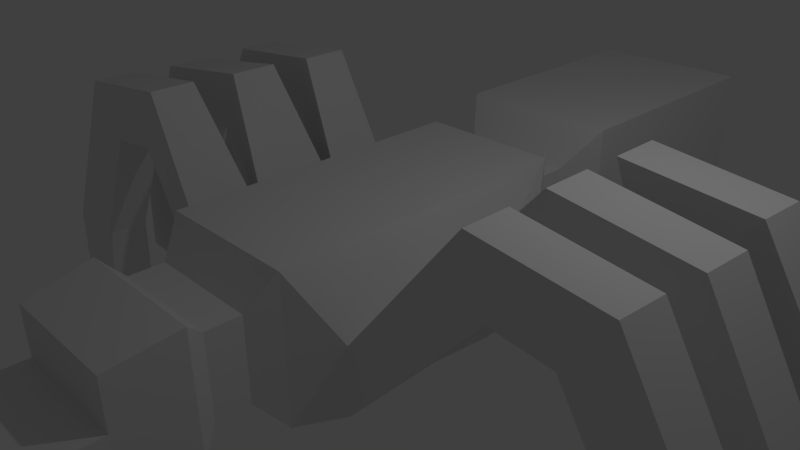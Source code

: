 # Source: Ant.blend  (saved by Blender 2.75.0; exported with 4.5.12 LTS)
import bpy
from mathutils import Matrix  # noqa: F401  (used for matrix-valued properties, if any)

bpy.ops.wm.read_factory_settings(use_empty=True)
scene = bpy.context.scene
scene.name = 'Scene'

# ---- collections
col_collection_1 = bpy.data.collections.new('Collection 1'); scene.collection.children.link(col_collection_1)

# ---- world
world_world = bpy.data.worlds.new('World'); scene.world = world_world
world_world.color = (0.05088, 0.05088, 0.05088)
world_world.use_sun_shadow = False
world_world.sun_shadow_jitter_overblur = 0.0
world_world.cycles.sampling_method = 'MANUAL'
world_world.cycles.sample_map_resolution = 256

# ---- cameras
cam_camera = bpy.data.cameras.new('Camera')
cam_camera.clip_end = 100.0
cam_camera.lens = 35.0
cam_camera.sensor_width = 32.0
cam_camera.sensor_height = 18.0
cam_camera.ortho_scale = 7.314
cam_camera.dof.focus_distance = 0.0
cam_camera.dof.aperture_fstop = 128.0

# ---- lights
light_lamp = bpy.data.lights.new('Lamp', 'POINT')
light_lamp.transmission_factor = 0.0
light_lamp.cutoff_distance = 30.0
light_lamp.energy = 100.0
light_lamp.shadow_buffer_clip_start = 1.001
light_lamp.shadow_soft_size = 0.1
light_lamp.shadow_maximum_resolution = 0.006
light_lamp.use_absolute_resolution = True
light_lamp.cycles.use_multiple_importance_sampling = False

# ---- meshes
me_cube_001 = bpy.data.meshes.new('Cube.001')
me_cube_001.from_pydata([(1.0, -2.148, -0.9993), (1.0, -2.148, 1.0), (1.0, 2.148, -1.0), (1.0, 2.148, 1.0), (0.0, 2.148, 1.0), (0.0, 2.148, -1.0), (0.0, -2.148, 1.0), (0.0, -2.148, -0.9993), (0.7819, -2.488, 0.5345), (0.7819, -2.488, -0.602), (0.0, -2.488, -0.602), (0.0, -2.488, 0.5345), (0.7819, -2.953, 0.5345), (0.7819, -2.953, -0.602), (0.0, -2.953, -0.602), (0.0, -2.953, 0.5345), (0.9674, -3.217, 0.8041), (0.9674, -3.217, -0.8716), (0.0, -3.217, -0.8716), (0.0, -3.217, 0.8041), (0.8745, -4.109, 0.643), (0.8745, -4.109, -0.7106), (0.0, -4.109, -0.7106), (0.0, -4.109, 0.643), (0.8745, -4.109, -0.03377), (0.4372, -4.109, -0.7106), (0.4372, -4.109, 0.643), (0.0, -4.109, -0.03377), (0.4372, -4.109, -0.03377), (0.8745, -5.186, -0.03377), (0.8745, -5.186, -0.7106), (0.4372, -5.186, -0.7106), (0.0, -5.186, -0.03377), (0.0, -5.186, -0.7106), (0.4372, -5.186, -0.03377), (0.0, 2.364, 0.6096), (0.8048, 2.364, 0.6096), (0.8048, 2.364, -0.6096), (0.0, 2.364, -0.6096), (0.0, 2.763, 0.6096), (0.8048, 2.763, 0.6096), (0.8048, 2.763, -0.6096), (0.0, 2.763, -0.6096), (0.0, 3.195, 1.149), (1.161, 3.195, 1.149), (1.161, 3.195, -1.149), (0.0, 3.195, -1.149), (0.0, 6.729, 1.149), (1.161, 6.729, 1.149), (1.161, 6.729, -1.149), (0.0, 6.729, -1.149), (0.0, 7.109, 0.3898), (0.7772, 7.109, 0.3898), (0.7772, 7.109, -0.3898), (0.0, 7.109, -0.3898), (1.0, -0.7708, 1.0), (1.0, -0.7708, -0.9993), (0.0, -0.7708, 1.0), (0.0, -0.7708, -0.9993), (1.0, 0.6888, -1.0), (1.0, 0.6888, 1.0), (0.0, 0.6888, 1.0), (0.0, 0.6888, -1.0), (1.0, 2.148, 1.0), (1.0, 2.148, -1.0), (1.0, -0.7708, 1.0), (1.0, -2.148, 1.0), (1.0, -2.148, -0.9993), (1.0, 0.6888, -1.0), (1.0, 0.6888, 1.0), (1.0, -0.7708, -0.9993), (1.343, 1.565, 0.02028), (1.343, 1.565, -0.9175), (1.378, -0.6561, 0.121), (1.401, -1.622, 0.03626), (1.401, -1.622, -0.9012), (1.396, 0.6442, -0.9108), (1.396, 0.6442, 0.02694), (1.378, -0.6561, -0.8164), (2.773, -0.721, 1.846), (2.773, -1.367, 1.846), (3.092, -1.367, 0.9643), (3.092, -0.721, 0.9643), (4.461, -0.7156, 1.62), (4.44, -1.361, 1.641), (3.898, -1.368, 0.8757), (3.919, -0.7232, 0.8548), (5.938, -0.668, -0.9949), (5.938, -1.314, -0.9949), (5.002, -1.314, -1.059), (5.002, -0.668, -1.059), (6.01, -0.668, -2.058), (6.01, -1.314, -2.058), (5.075, -1.314, -2.122), (5.075, -0.668, -2.122), (2.73, 0.5667, 1.831), (2.73, -0.1177, 1.831), (3.049, -0.1177, 0.949), (3.05, 0.5667, 0.9487), (4.518, 0.5698, 1.566), (4.497, -0.1138, 1.588), (3.955, -0.1214, 0.8233), (3.976, 0.5622, 0.8009), (5.939, 0.6197, -1.022), (5.939, -0.06465, -1.022), (5.004, -0.06465, -1.086), (5.004, 0.6197, -1.086), (6.01, 0.6197, -2.055), (6.01, -0.06465, -2.055), (5.075, -0.06465, -2.119), (5.075, 0.6197, -2.119), (2.704, 1.82, 1.804), (3.023, 1.82, 0.922), (3.023, 1.136, 0.922), (2.704, 1.136, 1.804), (4.411, 1.829, 1.61), (3.868, 1.822, 0.8452), (3.847, 1.138, 0.8673), (4.389, 1.146, 1.633), (5.919, 1.873, -0.954), (4.983, 1.873, -1.018), (4.983, 1.189, -1.018), (5.919, 1.189, -0.954), (5.992, 1.873, -2.019), (5.056, 1.873, -2.083), (5.056, 1.189, -2.083), (5.992, 1.189, -2.019)], [], [(2, 5, 38, 37), (56, 59, 68, 70), (62, 5, 2, 59), (60, 3, 4, 61), (1, 6, 11, 8), (10, 9, 13, 14), (7, 0, 9, 10), (0, 1, 8, 9), (12, 15, 19, 16), (8, 11, 15, 12), (9, 8, 12, 13), (16, 19, 23, 26, 20), (13, 12, 16, 17), (14, 13, 17, 18), (24, 28, 34, 29), (17, 16, 20, 24, 21), (18, 17, 21, 25, 22), (22, 25, 31, 33), (20, 26, 28, 24), (26, 23, 27, 28), (34, 32, 33, 31), (29, 34, 31, 30), (21, 24, 29, 30), (28, 27, 32, 34), (25, 21, 30, 31), (37, 38, 42, 41), (4, 3, 36, 35), (3, 2, 37, 36), (41, 42, 46, 45), (36, 37, 41, 40), (35, 36, 40, 39), (44, 45, 49, 48), (39, 40, 44, 43), (40, 41, 45, 44), (48, 49, 53, 52), (45, 46, 50, 49), (43, 44, 48, 47), (51, 52, 53, 54), (49, 50, 54, 53), (47, 48, 52, 51), (1, 55, 57, 6), (7, 58, 56, 0), (59, 2, 64, 68), (60, 55, 65, 69), (55, 60, 61, 57), (58, 62, 59, 56), (69, 65, 73, 77), (63, 69, 77, 71), (65, 66, 74, 73), (55, 1, 66, 65), (0, 56, 70, 67), (3, 60, 69, 63), (1, 0, 67, 66), (2, 3, 63, 64), (75, 78, 82, 81), (78, 76, 98, 97), (76, 72, 112, 113), (66, 67, 75, 74), (64, 63, 71, 72), (70, 68, 76, 78), (67, 70, 78, 75), (68, 64, 72, 76), (81, 82, 86, 85), (73, 74, 80, 79), (78, 73, 79, 82), (74, 75, 81, 80), (86, 83, 87, 90), (79, 80, 84, 83), (82, 79, 83, 86), (80, 81, 85, 84), (89, 90, 94, 93), (84, 85, 89, 88), (85, 86, 90, 89), (83, 84, 88, 87), (91, 92, 93, 94), (87, 88, 92, 91), (90, 87, 91, 94), (88, 89, 93, 92), (98, 95, 99, 102), (73, 78, 97, 96), (77, 73, 96, 95), (76, 77, 95, 98), (101, 102, 106, 105), (96, 97, 101, 100), (97, 98, 102, 101), (95, 96, 100, 99), (106, 103, 107, 110), (99, 100, 104, 103), (102, 99, 103, 106), (100, 101, 105, 104), (107, 108, 109, 110), (104, 105, 109, 108), (105, 106, 110, 109), (103, 104, 108, 107), (111, 114, 118, 115), (71, 77, 114, 111), (72, 71, 111, 112), (77, 76, 113, 114), (118, 117, 121, 122), (112, 111, 115, 116), (114, 113, 117, 118), (113, 112, 116, 117), (119, 122, 126, 123), (117, 116, 120, 121), (115, 118, 122, 119), (116, 115, 119, 120), (123, 126, 125, 124), (120, 119, 123, 124), (122, 121, 125, 126), (121, 120, 124, 125)])
me_cube_001.use_remesh_preserve_volume = False
me_cube_001.use_remesh_preserve_attributes = False
me_cube_001.use_mirror_vertex_groups = False
me_cube_001.update()

# ---- objects
ob_cube = bpy.data.objects.new('Cube', me_cube_001)
ob_lamp = bpy.data.objects.new('Lamp', light_lamp)
ob_camera = bpy.data.objects.new('Camera', cam_camera)

# ---- transforms, parenting, visibility, modifiers, constraints
ob_cube.location = (0.0, 0.0, 0.0)
ob_cube.lineart.crease_threshold = 0.0
_m = ob_cube.modifiers.new('Mirror', 'MIRROR')
_m.use_clip = True
ob_lamp.location = (4.076, 1.005, 5.904)
ob_lamp.rotation_euler = (0.6503, 0.05522, 1.866)
ob_lamp.lock_rotations_4d = False
ob_lamp.empty_display_type = 'ARROWS'
ob_lamp.color = (0.0, 0.0, 0.0, 0.0)
ob_lamp.lineart.crease_threshold = 0.0
ob_camera.location = (7.481, -6.508, 5.344)
ob_camera.rotation_euler = (1.109, 0.01082, 0.8149)
ob_camera.lock_rotations_4d = False
ob_camera.empty_display_type = 'ARROWS'
ob_camera.color = (0.0, 0.0, 0.0, 0.0)
ob_camera.display_type = 'WIRE'
ob_camera.lineart.crease_threshold = 0.0

# ---- collection membership
col_collection_1.objects.link(ob_cube)
col_collection_1.objects.link(ob_lamp)
col_collection_1.objects.link(ob_camera)

# ---- scene / render settings (as saved in the file)
scene.camera = ob_camera
scene.frame_start = 1; scene.frame_end = 250; scene.frame_set(1)
scene.render.engine = 'BLENDER_EEVEE_NEXT'
scene.render.resolution_percentage = 50
scene.render.dither_intensity = 0.0
scene.cycles.use_denoising = False
scene.cycles.samples = 10
scene.cycles.sampling_pattern = 'TABULATED_SOBOL'
scene.cycles.light_sampling_threshold = 0.0
scene.cycles.use_adaptive_sampling = False
scene.cycles.use_light_tree = False
scene.cycles.blur_glossy = 0.0
scene.cycles.pixel_filter_type = 'GAUSSIAN'
scene.cycles.sample_clamp_indirect = 0.0
scene.view_settings.view_transform = 'Standard'
bpy.context.view_layer.update()
